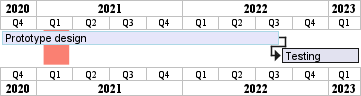

The diagram above was rendered by PlantUML. Its source (embedded in the PNG):
@startgantt
Language fr
projectscale quarterly
Project starts the 1st of october 2020
[Prototype design] as [TASK1] lasts 700 days
[TASK1] is colored in Lavender/LightBlue
[Testing] lasts 200 days
[TASK1]->[Testing]

2021-01-18 to 2021-03-22 are colored in salmon 
@endgantt